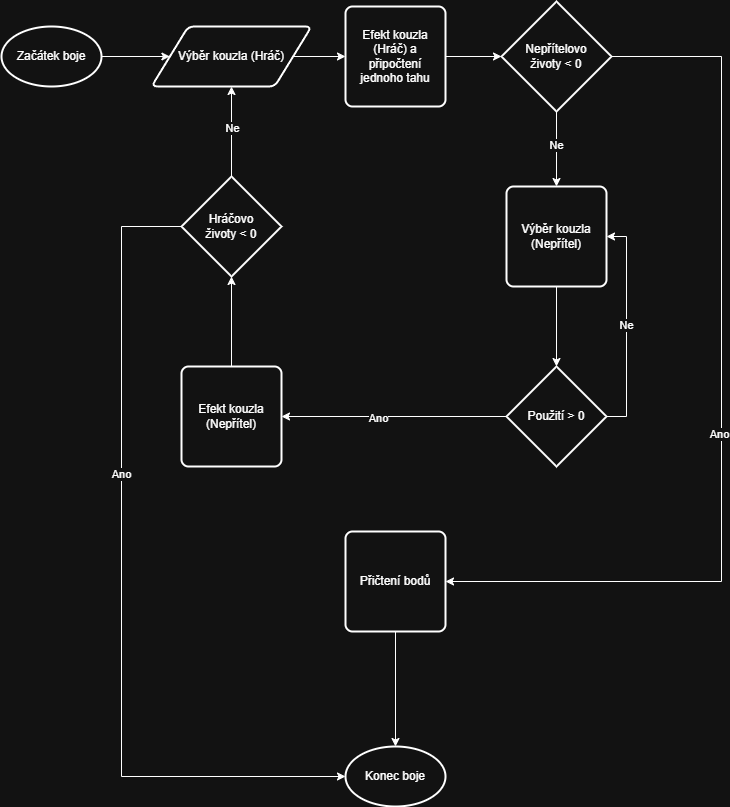

The diagram above was exported from draw.io. Its source (the exported page's mxGraphModel, read from the mxfile embedded in the PNG):
<mxGraphModel dx="1830" dy="753" grid="1" gridSize="10" guides="1" tooltips="1" connect="1" arrows="1" fold="1" page="1" pageScale="1" pageWidth="827" pageHeight="1169" math="0" shadow="0">
  <root>
    <mxCell id="0" />
    <mxCell id="1" parent="0" />
    <mxCell id="evdDRxYRmPFYl4Bd36aU-7" edge="1" parent="1" source="66uHd7-bZwKOLe3Z2oEJ-1" style="edgeStyle=orthogonalEdgeStyle;rounded=0;orthogonalLoop=1;jettySize=auto;html=1;entryX=0;entryY=0.5;entryDx=0;entryDy=0;" target="evdDRxYRmPFYl4Bd36aU-3">
      <mxGeometry relative="1" as="geometry" />
    </mxCell>
    <mxCell id="66uHd7-bZwKOLe3Z2oEJ-1" parent="1" style="strokeWidth=2;html=1;shape=mxgraph.flowchart.start_1;whiteSpace=wrap;" value="Začátek boje" vertex="1">
      <mxGeometry height="60" width="100" x="20" y="30" as="geometry" />
    </mxCell>
    <mxCell id="evdDRxYRmPFYl4Bd36aU-17" edge="1" parent="1" source="evdDRxYRmPFYl4Bd36aU-3" style="edgeStyle=orthogonalEdgeStyle;rounded=0;orthogonalLoop=1;jettySize=auto;html=1;entryX=0;entryY=0.5;entryDx=0;entryDy=0;" target="evdDRxYRmPFYl4Bd36aU-16">
      <mxGeometry relative="1" as="geometry" />
    </mxCell>
    <mxCell id="evdDRxYRmPFYl4Bd36aU-3" parent="1" style="shape=parallelogram;html=1;strokeWidth=2;perimeter=parallelogramPerimeter;whiteSpace=wrap;rounded=1;arcSize=12;size=0.23;" value="Výběr kouzla (Hráč)" vertex="1">
      <mxGeometry height="60" width="160" x="170" y="30" as="geometry" />
    </mxCell>
    <mxCell id="evdDRxYRmPFYl4Bd36aU-5" parent="1" style="rounded=1;whiteSpace=wrap;html=1;absoluteArcSize=1;arcSize=14;strokeWidth=2;" value="Výběr kouzla (Nepřítel)" vertex="1">
      <mxGeometry height="100" width="100" x="525" y="190" as="geometry" />
    </mxCell>
    <mxCell id="evdDRxYRmPFYl4Bd36aU-21" edge="1" parent="1" source="evdDRxYRmPFYl4Bd36aU-8" style="edgeStyle=orthogonalEdgeStyle;rounded=0;orthogonalLoop=1;jettySize=auto;html=1;entryX=1;entryY=0.5;entryDx=0;entryDy=0;" target="evdDRxYRmPFYl4Bd36aU-22">
      <mxGeometry relative="1" as="geometry">
        <mxPoint x="347" y="860" as="targetPoint" />
      </mxGeometry>
    </mxCell>
    <mxCell id="evdDRxYRmPFYl4Bd36aU-23" connectable="0" parent="evdDRxYRmPFYl4Bd36aU-21" style="edgeLabel;html=1;align=center;verticalAlign=middle;resizable=0;points=[];" value="Ano" vertex="1">
      <mxGeometry relative="1" x="0.14" y="1" as="geometry">
        <mxPoint as="offset" />
      </mxGeometry>
    </mxCell>
    <mxCell id="evdDRxYRmPFYl4Bd36aU-30" edge="1" parent="1" source="evdDRxYRmPFYl4Bd36aU-8" style="edgeStyle=orthogonalEdgeStyle;rounded=0;orthogonalLoop=1;jettySize=auto;html=1;entryX=1;entryY=0.5;entryDx=0;entryDy=0;" target="evdDRxYRmPFYl4Bd36aU-5">
      <mxGeometry relative="1" as="geometry">
        <Array as="points">
          <mxPoint x="645" y="420" />
          <mxPoint x="645" y="240" />
        </Array>
      </mxGeometry>
    </mxCell>
    <mxCell id="evdDRxYRmPFYl4Bd36aU-31" connectable="0" parent="evdDRxYRmPFYl4Bd36aU-30" style="edgeLabel;html=1;align=center;verticalAlign=middle;resizable=0;points=[];" value="Ne" vertex="1">
      <mxGeometry relative="1" x="0.0145" y="1" as="geometry">
        <mxPoint as="offset" />
      </mxGeometry>
    </mxCell>
    <mxCell id="evdDRxYRmPFYl4Bd36aU-8" parent="1" style="strokeWidth=2;html=1;shape=mxgraph.flowchart.decision;whiteSpace=wrap;" value="Použití &amp;gt; 0" vertex="1">
      <mxGeometry height="100" width="100" x="525" y="370" as="geometry" />
    </mxCell>
    <mxCell id="evdDRxYRmPFYl4Bd36aU-13" edge="1" parent="1" source="evdDRxYRmPFYl4Bd36aU-5" style="edgeStyle=orthogonalEdgeStyle;rounded=0;orthogonalLoop=1;jettySize=auto;html=1;entryX=0.5;entryY=0;entryDx=0;entryDy=0;entryPerimeter=0;exitX=0.5;exitY=1;exitDx=0;exitDy=0;" target="evdDRxYRmPFYl4Bd36aU-8">
      <mxGeometry relative="1" as="geometry" />
    </mxCell>
    <mxCell id="evdDRxYRmPFYl4Bd36aU-16" parent="1" style="rounded=1;whiteSpace=wrap;html=1;absoluteArcSize=1;arcSize=14;strokeWidth=2;" value="Efekt kouzla&lt;div&gt;(Hráč) a připočtení jednoho tahu&lt;/div&gt;" vertex="1">
      <mxGeometry height="100" width="100" x="364" y="10" as="geometry" />
    </mxCell>
    <mxCell id="evdDRxYRmPFYl4Bd36aU-22" parent="1" style="rounded=1;whiteSpace=wrap;html=1;absoluteArcSize=1;arcSize=14;strokeWidth=2;" value="Efekt kouzla&lt;div&gt;(Nepřítel)&lt;/div&gt;" vertex="1">
      <mxGeometry height="100" width="100" x="200" y="370" as="geometry" />
    </mxCell>
    <mxCell id="evdDRxYRmPFYl4Bd36aU-26" edge="1" parent="1" source="evdDRxYRmPFYl4Bd36aU-24" style="edgeStyle=orthogonalEdgeStyle;rounded=0;orthogonalLoop=1;jettySize=auto;html=1;entryX=0.5;entryY=0;entryDx=0;entryDy=0;" target="evdDRxYRmPFYl4Bd36aU-5">
      <mxGeometry relative="1" as="geometry" />
    </mxCell>
    <mxCell id="evdDRxYRmPFYl4Bd36aU-27" connectable="0" parent="evdDRxYRmPFYl4Bd36aU-26" style="edgeLabel;html=1;align=center;verticalAlign=middle;resizable=0;points=[];" value="Ne" vertex="1">
      <mxGeometry relative="1" x="-0.136" y="-1" as="geometry">
        <mxPoint as="offset" />
      </mxGeometry>
    </mxCell>
    <mxCell id="evdDRxYRmPFYl4Bd36aU-28" edge="1" parent="1" source="evdDRxYRmPFYl4Bd36aU-24" style="edgeStyle=orthogonalEdgeStyle;rounded=0;orthogonalLoop=1;jettySize=auto;html=1;entryX=1;entryY=0.5;entryDx=0;entryDy=0;" target="evdDRxYRmPFYl4Bd36aU-39">
      <mxGeometry relative="1" as="geometry">
        <Array as="points">
          <mxPoint x="740" y="60" />
          <mxPoint x="740" y="585" />
        </Array>
        <mxPoint x="740" y="500" as="targetPoint" />
      </mxGeometry>
    </mxCell>
    <mxCell id="evdDRxYRmPFYl4Bd36aU-29" connectable="0" parent="evdDRxYRmPFYl4Bd36aU-28" style="edgeLabel;html=1;align=center;verticalAlign=middle;resizable=0;points=[];" value="Ano" vertex="1">
      <mxGeometry relative="1" x="0.0705" y="-3" as="geometry">
        <mxPoint as="offset" />
      </mxGeometry>
    </mxCell>
    <mxCell id="evdDRxYRmPFYl4Bd36aU-24" parent="1" style="strokeWidth=2;html=1;shape=mxgraph.flowchart.decision;whiteSpace=wrap;" value="Nepřítelovo&lt;div&gt;životy &amp;lt; 0&lt;/div&gt;" vertex="1">
      <mxGeometry height="110" width="110" x="520" y="5" as="geometry" />
    </mxCell>
    <mxCell id="evdDRxYRmPFYl4Bd36aU-25" edge="1" parent="1" source="evdDRxYRmPFYl4Bd36aU-16" style="edgeStyle=orthogonalEdgeStyle;rounded=0;orthogonalLoop=1;jettySize=auto;html=1;entryX=0;entryY=0.5;entryDx=0;entryDy=0;entryPerimeter=0;" target="evdDRxYRmPFYl4Bd36aU-24">
      <mxGeometry relative="1" as="geometry" />
    </mxCell>
    <mxCell id="evdDRxYRmPFYl4Bd36aU-37" edge="1" parent="1" source="evdDRxYRmPFYl4Bd36aU-35" style="edgeStyle=orthogonalEdgeStyle;rounded=0;orthogonalLoop=1;jettySize=auto;html=1;entryX=0.5;entryY=1;entryDx=0;entryDy=0;" target="evdDRxYRmPFYl4Bd36aU-3">
      <mxGeometry relative="1" as="geometry" />
    </mxCell>
    <mxCell id="evdDRxYRmPFYl4Bd36aU-38" connectable="0" parent="evdDRxYRmPFYl4Bd36aU-37" style="edgeLabel;html=1;align=center;verticalAlign=middle;resizable=0;points=[];" value="Ne" vertex="1">
      <mxGeometry relative="1" x="0.08" as="geometry">
        <mxPoint as="offset" />
      </mxGeometry>
    </mxCell>
    <mxCell id="evdDRxYRmPFYl4Bd36aU-40" edge="1" parent="1" source="evdDRxYRmPFYl4Bd36aU-35" style="edgeStyle=orthogonalEdgeStyle;rounded=0;orthogonalLoop=1;jettySize=auto;html=1;entryX=0;entryY=0.5;entryDx=0;entryDy=0;entryPerimeter=0;" target="evdDRxYRmPFYl4Bd36aU-41">
      <mxGeometry relative="1" as="geometry">
        <Array as="points">
          <mxPoint x="140" y="230" />
          <mxPoint x="140" y="780" />
        </Array>
        <mxPoint x="130" y="750" as="targetPoint" />
      </mxGeometry>
    </mxCell>
    <mxCell id="evdDRxYRmPFYl4Bd36aU-42" connectable="0" parent="evdDRxYRmPFYl4Bd36aU-40" style="edgeLabel;html=1;align=center;verticalAlign=middle;resizable=0;points=[];" value="Ano" vertex="1">
      <mxGeometry relative="1" x="-0.2628" y="-1" as="geometry">
        <mxPoint as="offset" />
      </mxGeometry>
    </mxCell>
    <mxCell id="evdDRxYRmPFYl4Bd36aU-35" parent="1" style="strokeWidth=2;html=1;shape=mxgraph.flowchart.decision;whiteSpace=wrap;" value="Hráčovo&lt;div&gt;životy &amp;lt; 0&lt;/div&gt;" vertex="1">
      <mxGeometry height="100" width="100" x="200" y="180" as="geometry" />
    </mxCell>
    <mxCell id="evdDRxYRmPFYl4Bd36aU-36" edge="1" parent="1" source="evdDRxYRmPFYl4Bd36aU-22" style="edgeStyle=orthogonalEdgeStyle;rounded=0;orthogonalLoop=1;jettySize=auto;html=1;entryX=0.5;entryY=1;entryDx=0;entryDy=0;entryPerimeter=0;" target="evdDRxYRmPFYl4Bd36aU-35">
      <mxGeometry relative="1" as="geometry" />
    </mxCell>
    <mxCell id="evdDRxYRmPFYl4Bd36aU-39" parent="1" style="rounded=1;whiteSpace=wrap;html=1;absoluteArcSize=1;arcSize=14;strokeWidth=2;" value="Přičtení bodů" vertex="1">
      <mxGeometry height="100" width="100" x="364" y="535" as="geometry" />
    </mxCell>
    <mxCell id="evdDRxYRmPFYl4Bd36aU-41" parent="1" style="strokeWidth=2;html=1;shape=mxgraph.flowchart.start_1;whiteSpace=wrap;" value="Konec boje" vertex="1">
      <mxGeometry height="60" width="100" x="364" y="750" as="geometry" />
    </mxCell>
    <mxCell id="evdDRxYRmPFYl4Bd36aU-43" edge="1" parent="1" source="evdDRxYRmPFYl4Bd36aU-39" style="edgeStyle=orthogonalEdgeStyle;rounded=0;orthogonalLoop=1;jettySize=auto;html=1;entryX=0.5;entryY=0;entryDx=0;entryDy=0;entryPerimeter=0;" target="evdDRxYRmPFYl4Bd36aU-41">
      <mxGeometry relative="1" as="geometry" />
    </mxCell>
  </root>
</mxGraphModel>